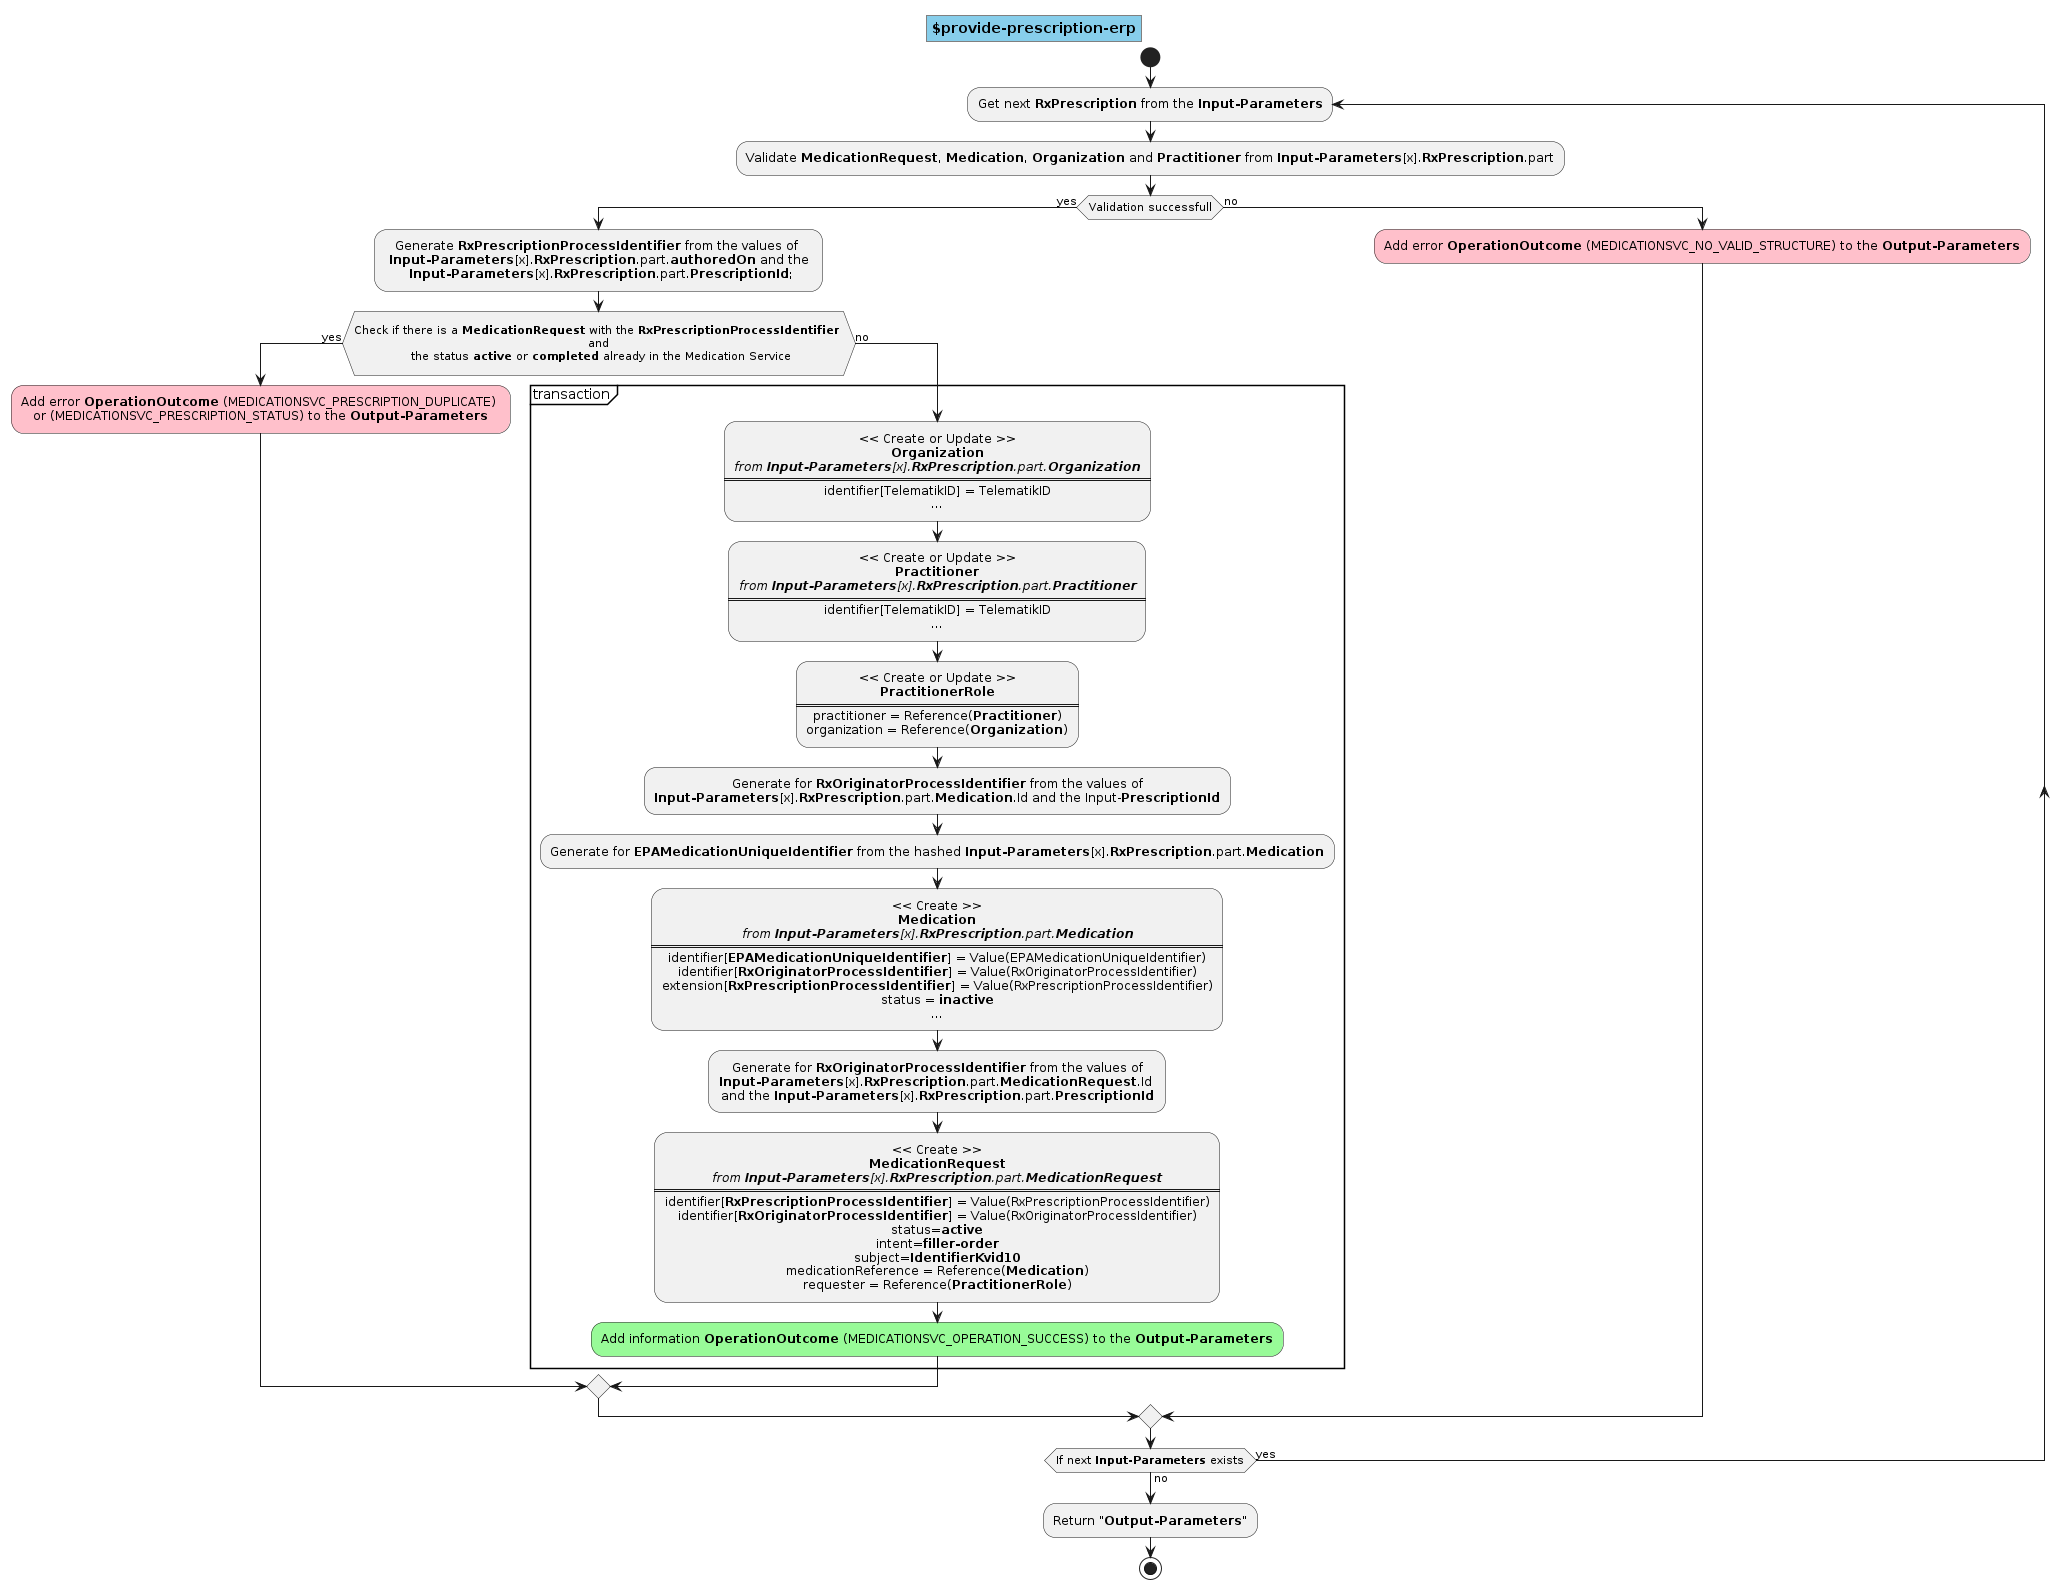

The diagram above was rendered by PlantUML. Its source (embedded in the PNG):
@startuml operation.provide-prescription-erp
skinparam defaultTextAlignment center
skinparam title {
  backgroundColor SkyBlue
  borderColor Gray
} 
title $provide-prescription-erp
start


repeat:Get next <b>RxPrescription</b> from the <b>Input-Parameters</b>;

:Validate <b>MedicationRequest</b>, <b>Medication</b>, <b>Organization</b> and <b>Practitioner</b> from <b>Input-Parameters</b>[x].<b>RxPrescription</b>.part;

if (Validation successfull) then (yes)
  
  :Generate <b>RxPrescriptionProcessIdentifier</b> from the values of \n <b>Input-Parameters</b>[x].<b>RxPrescription</b>.part.<b>authoredOn</b> and the \n <b>Input-Parameters</b>[x].<b>RxPrescription</b>.part.<b>PrescriptionId</b>;;

  if(\rCheck if there is a <b>MedicationRequest</b> with the <b>RxPrescriptionProcessIdentifier</b> \n and \n the status <b>active</b> or <b>completed</b> already in the Medication Service\r) then (yes)
    
    #Pink:Add error <b>OperationOutcome</b> (MEDICATIONSVC_PRESCRIPTION_DUPLICATE) \nor (MEDICATIONSVC_PRESCRIPTION_STATUS) to the <b>Output-Parameters</b>; 
  
  else (no)

    partition transaction {
        
      :<< Create or Update >> 
      <b>Organization</b>
      <i>from <b>Input-Parameters</b>[x].<b>RxPrescription</b>.part.<b>Organization</b></i>
      ====
      identifier[TelematikID] = TelematikID
      ...;
        
      :<< Create or Update >> 
      <b>Practitioner</b>
      <i>from <b>Input-Parameters</b>[x].<b>RxPrescription</b>.part.<b>Practitioner</b></i>
      ====
      identifier[TelematikID] = TelematikID
      ...;
        
      :<< Create or Update >> 
      <b>PractitionerRole</b>
      ====
      practitioner = Reference(<b>Practitioner</b>)
      organization = Reference(<b>Organization</b>);

      :Generate for <b>RxOriginatorProcessIdentifier</b> from the values of 
      <b>Input-Parameters</b>[x].<b>RxPrescription</b>.part.<b>Medication</b>.Id and the Input-<b>PrescriptionId</b>;

      :Generate for <b>EPAMedicationUniqueIdentifier</b> from the hashed <b>Input-Parameters</b>[x].<b>RxPrescription</b>.part.<b>Medication</b>;
        
      :<< Create >>
      <b>Medication</b>
      <i>from <b>Input-Parameters</b>[x].<b>RxPrescription</b>.part.<b>Medication</b></i>
      ====
      identifier[<b>EPAMedicationUniqueIdentifier</b>] = Value(EPAMedicationUniqueIdentifier)
      identifier[<b>RxOriginatorProcessIdentifier</b>] = Value(RxOriginatorProcessIdentifier)
      extension[<b>RxPrescriptionProcessIdentifier</b>] = Value(RxPrescriptionProcessIdentifier)
      status = <b>inactive</b>
      ...;
        
      :Generate for <b>RxOriginatorProcessIdentifier</b> from the values of 
      <b>Input-Parameters</b>[x].<b>RxPrescription</b>.part.<b>MedicationRequest</b>.Id 
      and the <b>Input-Parameters</b>[x].<b>RxPrescription</b>.part.<b>PrescriptionId</b>;

      :<< Create >>
      <b>MedicationRequest</b>
      <i>from <b>Input-Parameters</b>[x].<b>RxPrescription</b>.part.<b>MedicationRequest</b></i>
      ====
      identifier[<b>RxPrescriptionProcessIdentifier</b>] = Value(RxPrescriptionProcessIdentifier)
      identifier[<b>RxOriginatorProcessIdentifier</b>] = Value(RxOriginatorProcessIdentifier)
      status=<b>active</b>
      intent=<b>filler-order</b>
      subject=<b>IdentifierKvid10</b>
      medicationReference = Reference(<b>Medication</b>)
      requester = Reference(<b>PractitionerRole</b>);

      #PaleGreen:Add information <b>OperationOutcome</b> (MEDICATIONSVC_OPERATION_SUCCESS) to the <b>Output-Parameters</b>;
    }

  endif

else (no)
  #Pink:Add error <b>OperationOutcome</b> (MEDICATIONSVC_NO_VALID_STRUCTURE) to the <b>Output-Parameters</b>;
endif

repeat while (If next <b>Input-Parameters</b> exists) is (yes) not (no)
  
:Return "<b>Output-Parameters</b>";
stop  
@enduml